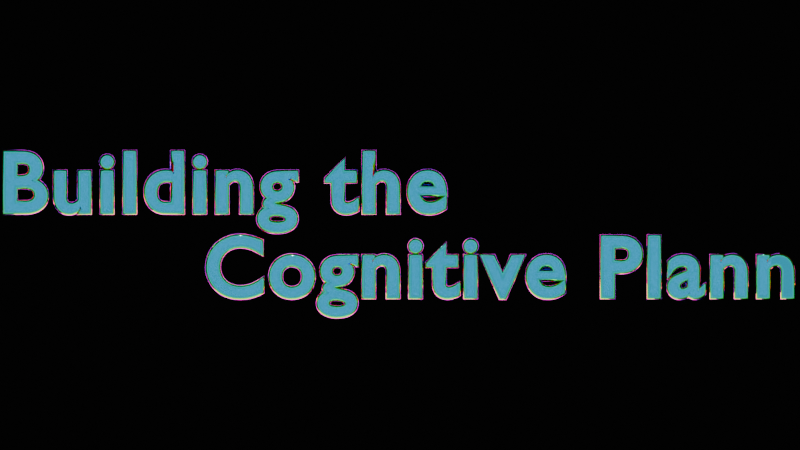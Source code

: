 # Source: CognitiveLabs.blend  (saved by Blender 4.0.36; exported with 4.5.12 LTS)
import bpy
from mathutils import Matrix  # noqa: F401  (used for matrix-valued properties, if any)

bpy.ops.wm.read_factory_settings(use_empty=True)
scene = bpy.context.scene
scene.name = 'Scene'

# ---- collections
col_collection = bpy.data.collections.new('Collection'); scene.collection.children.link(col_collection)

# ---- materials (node trees are filled in below, after node groups)
mat_material_001 = bpy.data.materials.new('Material.001')
mat_material_001.surface_render_method = 'BLENDED'
mat_material_001.blend_method = 'BLEND'
mat_material_001.use_transparency_overlap = False
mat_material_001.show_transparent_back = False
mat_material_001.use_sss_translucency = True
mat_material_001.use_thickness_from_shadow = True
mat_material_001.pass_index = 169
mat_material_002 = bpy.data.materials.new('Material.002')
mat_material_002.use_transparent_shadow = False
mat_material_003 = bpy.data.materials.new('Material.003')
mat_material_003.use_transparent_shadow = False

# ---- material node trees
mat_material_001.use_nodes = True; mat_material_001.node_tree.nodes.clear()
_N = mat_material_001.node_tree.nodes; _L = mat_material_001.node_tree.links
n0 = _N.new('ShaderNodeBsdfGlass'); n0.name = 'Glass BSDF'; n0.location = (451, 250)
n0.inputs[2].default_value = 18.2
n1 = _N.new('ShaderNodeOutputMaterial'); n1.name = 'Material Output'; n1.location = (727, 257)
n2 = _N.new('ShaderNodeLayerWeight'); n2.name = 'Layer Weight'; n2.location = (-250, 215)
n3 = _N.new('ShaderNodeValToRGB'); n3.name = 'Color Ramp'; n3.location = (35, 220)
n3.color_ramp.hue_interpolation = 'FAR'
n3.color_ramp.color_mode = 'HSL'
while len(n3.color_ramp.elements) > 1: n3.color_ramp.elements.remove(n3.color_ramp.elements[-1])
n3.color_ramp.elements[0].position = 0.0; n3.color_ramp.elements[0].color = (0.0204, 0.6362, 0.9263, 1.0)
_e = n3.color_ramp.elements.new(1.0); _e.color = (0.009374, 0.4118, 1.0, 1.0)
_L.new(n0.outputs[0], n1.inputs[0])
_L.new(n2.outputs[1], n3.inputs[0])
_L.new(n3.outputs[0], n0.inputs[0])
n1.is_active_output = True
mat_material_002.use_nodes = True; mat_material_002.node_tree.nodes.clear()
_N = mat_material_002.node_tree.nodes; _L = mat_material_002.node_tree.links
n0 = _N.new('ShaderNodeBsdfPrincipled'); n0.name = 'Principled BSDF'; n0.location = (344, 270)
n0.inputs[1].default_value = 1.0
n0.inputs[2].default_value = 0.08182
n0.inputs[3].default_value = 1.45
n0.inputs[24].default_value = 0.8227
n0.inputs[25].default_value = 0.02727
n0.inputs[26].default_value = (0.05387, 0.1446, 1.0, 1.0)
n1 = _N.new('ShaderNodeOutputMaterial'); n1.name = 'Material Output'; n1.location = (634, 270)
n2 = _N.new('ShaderNodeLayerWeight'); n2.name = 'Layer Weight'; n2.location = (-308, 226)
n3 = _N.new('ShaderNodeValToRGB'); n3.name = 'Color Ramp'; n3.location = (-48, 253)
n3.color_ramp.hue_interpolation = 'FAR'
n3.color_ramp.color_mode = 'HSL'
while len(n3.color_ramp.elements) > 1: n3.color_ramp.elements.remove(n3.color_ramp.elements[-1])
n3.color_ramp.elements[0].position = 0.0; n3.color_ramp.elements[0].color = (0.004453, 0.03669, 0.9173, 1.0)
_e = n3.color_ramp.elements.new(0.4977); _e.color = (0.9486, 0.1239, 0.1205, 1.0)
_e = n3.color_ramp.elements.new(0.9955); _e.color = (0.2991, 0.9173, 0.3261, 1.0)
_L.new(n0.outputs[0], n1.inputs[0])
_L.new(n2.outputs[1], n3.inputs[0])
_L.new(n3.outputs[0], n0.inputs[0])
n1.is_active_output = True
mat_material_003.use_nodes = True; mat_material_003.node_tree.nodes.clear()
_N = mat_material_003.node_tree.nodes; _L = mat_material_003.node_tree.links
n0 = _N.new('ShaderNodeOutputMaterial'); n0.name = 'Material Output'; n0.location = (300, 300)
n1 = _N.new('ShaderNodeBsdfGlass'); n1.name = 'Glass BSDF'; n1.location = (10, 300)
n1.inputs[0].default_value = (0.0319, 0.0319, 0.0319, 1.0)
n1.inputs[2].default_value = 1.05
_L.new(n1.outputs[0], n0.inputs[0])
n0.is_active_output = True

# ---- world
world_world = bpy.data.worlds.new('World'); scene.world = world_world
world_world.use_nodes = True; world_world.node_tree.nodes.clear()
_N = world_world.node_tree.nodes; _L = world_world.node_tree.links
n0 = _N.new('ShaderNodeOutputWorld'); n0.name = 'World Output'; n0.location = (300, 300)
n1 = _N.new('ShaderNodeBackground'); n1.name = 'Background'; n1.location = (10, 300)
n1.inputs[0].default_value = (0.05088, 0.05088, 0.05088, 1.0)
_L.new(n1.outputs[0], n0.inputs[0])
n0.is_active_output = True
world_world.color = (0.05088, 0.05088, 0.05088)
world_world.use_sun_shadow = False
world_world.sun_shadow_jitter_overblur = 0.0

# ---- cameras
cam_camera = bpy.data.cameras.new('Camera')
cam_camera.type = 'ORTHO'
cam_camera.clip_end = 100.0
cam_camera.lens = 56.0
cam_camera.ortho_scale = 8.714
cam_camera.shift_x = 0.22
cam_camera.shift_y = -0.01

# ---- lights
light_light = bpy.data.lights.new('Light', 'AREA')
light_light.transmission_factor = 0.0
light_light.use_custom_distance = True
light_light.cutoff_distance = 5.83
light_light.energy = 1000.0
light_light.shadow_soft_size = 0.1
light_light.shadow_maximum_resolution = 0.006
light_light.use_absolute_resolution = True
light_light.shape = 'RECTANGLE'
light_light.size = 0.08482
light_light.size_y = 0.1
light_light_001 = bpy.data.lights.new('Light.001', 'AREA')
light_light_001.transmission_factor = 0.0
light_light_001.use_custom_distance = True
light_light_001.cutoff_distance = 4.66
light_light_001.energy = 700.0
light_light_001.shadow_soft_size = 0.1
light_light_001.shadow_maximum_resolution = 0.006
light_light_001.use_absolute_resolution = True
light_light_001.shape = 'RECTANGLE'
light_light_001.size = 0.1
light_light_001.size_y = 0.1
light_sun = bpy.data.lights.new('Sun', 'SUN')
light_sun.transmission_factor = 0.0
light_sun.energy = 2.0
light_light_003 = bpy.data.lights.new('Light.003', 'AREA')
light_light_003.transmission_factor = 0.0
light_light_003.use_custom_distance = True
light_light_003.cutoff_distance = 4.66
light_light_003.energy = 500.0
light_light_003.shadow_soft_size = 0.1
light_light_003.shadow_maximum_resolution = 0.006
light_light_003.use_absolute_resolution = True
light_light_003.shape = 'RECTANGLE'
light_light_003.size = 0.1
light_light_003.size_y = 0.1

# ---- meshes
me_plane = bpy.data.meshes.new('Plane')
me_plane.from_pydata([(-1.0, -1.0, 0.0), (1.0, -1.0, 0.0), (-1.0, 1.0, 0.0), (0.8596, 0.9285, 0.0345), (-1.579, 1.405, -0.7623), (0.5618, 1.476, -0.7968), (-1.598, 1.434, -1.043), (0.402, 1.434, -1.043), (1.319, 1.002, 0.09022), (1.021, 1.55, -0.7411), (1.568, -0.6042, -0.2516), (1.428, 1.324, -0.2171), (-1.388, -0.578, -0.5572), (-1.388, 1.422, -0.5572), (-1.224, 1.252, -0.3305), (-1.802, 1.657, -1.093)], [], [(0, 1, 3, 2), (2, 3, 5, 4), (4, 5, 7, 6), (5, 3, 8, 9), (3, 1, 10, 11), (0, 2, 13, 12), (2, 4, 15, 14)])
_uv = me_plane.uv_layers.new(name='UVMap')
_uv.uv.foreach_set('vector', [0.0, 0.0, 1.0, 0.0, 1.0, 1.0, 0.0, 1.0, 0.0, 1.0, 1.0, 1.0, 1.0, 1.0, 0.0, 1.0, 0.0, 1.0, 1.0, 1.0, 1.0, 1.0, 0.0, 1.0, 1.0, 1.0, 1.0, 1.0, 1.0, 1.0, 1.0, 1.0, 1.0, 1.0, 1.0, 0.0, 1.0, 0.0, 1.0, 1.0, 0.0, 0.0, 0.0, 1.0, 0.0, 1.0, 0.0, 0.0, 0.0, 1.0, 0.0, 1.0, 0.0, 1.0, 0.0, 1.0])
me_plane.materials.append(mat_material_003)
me_plane.update()

# ---- curves / text
txt_text = bpy.data.curves.new('Text', 'FONT')
txt_text.dimensions = '2D'
txt_text.body = 'Building the\n                       Cognitive Planner'
txt_text.materials.append(mat_material_001)
txt_text.materials.append(mat_material_002)
txt_text.extrude = 0.12
txt_text.bevel_depth = 0.04
txt_text.align_x = 'CENTER'
txt_text.size = 0.92
txt_text.space_character = 1.1

# ---- objects
ob_light = bpy.data.objects.new('Light', light_light)
ob_camera = bpy.data.objects.new('Camera', cam_camera)
ob_text = bpy.data.objects.new('Text', txt_text)
ob_light_001 = bpy.data.objects.new('Light.001', light_light_001)
ob_plane = bpy.data.objects.new('Plane', me_plane)
ob_sun = bpy.data.objects.new('Sun', light_sun)
ob_light_002 = bpy.data.objects.new('Light.002', light_light_003)

# ---- transforms, parenting, visibility, modifiers, constraints
ob_light.location = (3.136, -0.2936, 0.3599)
ob_light.rotation_euler = (1.385, 0.2383, 0.784)
ob_light.scale = (252.6, 252.6, 252.6)
ob_light.lock_rotations_4d = False
ob_light.empty_display_type = 'ARROWS'
ob_light.color = (0.0, 0.0, 0.0, 0.0)
ob_light.lineart.crease_threshold = 0.0
ob_camera.location = (7.359, -6.926, 4.958)
ob_camera.rotation_euler = (1.109, 0.0, 0.8149)
ob_camera.lock_rotations_4d = False
ob_camera.empty_display_type = 'ARROWS'
ob_camera.color = (0.0, 0.0, 0.0, 0.0)
ob_camera.display_type = 'WIRE'
ob_camera.lineart.crease_threshold = 0.0
ob_text.location = (0.0, 0.0, 0.0)
ob_text.rotation_euler = (1.109, 0.0, 0.8149)
ob_light_001.location = (-1.241, 3.043, -2.683)
ob_light_001.rotation_euler = (-2.178, 0.153, 0.8244)
ob_light_001.scale = (90.5, 90.5, 90.5)
ob_light_001.lock_rotations_4d = False
ob_light_001.empty_display_type = 'ARROWS'
ob_light_001.color = (0.0, 0.0, 0.0, 0.0)
ob_light_001.lineart.crease_threshold = 0.0
ob_plane.location = (-0.9211, 2.348, -10.72)
ob_plane.rotation_euler = (5.715, 0.1613, -2.293)
ob_plane.scale = (-16.34, -16.34, -16.34)
_m = ob_plane.modifiers.new('Smooth', 'SMOOTH')
ob_sun.location = (0.3711, 0.004731, 3.761)
ob_light_002.location = (0.5535, -0.1015, -5.206)
ob_light_002.rotation_euler = (-3.176, -0.003016, 0.5904)
ob_light_002.scale = (90.5, 90.5, 90.5)
ob_light_002.lock_rotations_4d = False
ob_light_002.empty_display_type = 'ARROWS'
ob_light_002.color = (0.0, 0.0, 0.0, 0.0)
ob_light_002.lineart.crease_threshold = 0.0

# ---- collection membership
col_collection.objects.link(ob_light)
col_collection.objects.link(ob_camera)
col_collection.objects.link(ob_text)
col_collection.objects.link(ob_light_001)
col_collection.objects.link(ob_plane)
col_collection.objects.link(ob_sun)
col_collection.objects.link(ob_light_002)

# ---- scene / render settings (as saved in the file)
scene.camera = ob_camera
scene.frame_start = 1; scene.frame_end = 250; scene.frame_set(242)
scene.render.engine = 'BLENDER_EEVEE_NEXT'
scene.cycles.sampling_pattern = 'TABULATED_SOBOL'
bpy.context.view_layer.update()
